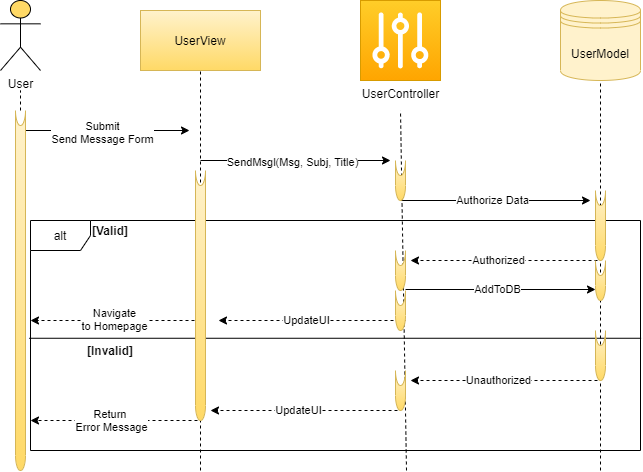

The diagram above was exported from draw.io. Its source (the exported page's mxGraphModel, read from the mxfile embedded in the PNG):
<mxGraphModel dx="1209" dy="606" grid="1" gridSize="10" guides="1" tooltips="1" connect="1" arrows="1" fold="1" page="1" pageScale="1" pageWidth="850" pageHeight="1100" math="0" shadow="0">
  <root>
    <mxCell id="0" />
    <mxCell id="1" parent="0" />
    <mxCell id="hrAqB14p9MW3tBzp88Kq-34" value="User" style="shape=umlActor;verticalLabelPosition=bottom;verticalAlign=top;html=1;outlineConnect=0;fillColor=#FFD966;" vertex="1" parent="1">
      <mxGeometry x="50" y="90" width="40" height="70" as="geometry" />
    </mxCell>
    <mxCell id="hrAqB14p9MW3tBzp88Kq-35" value="" style="endArrow=none;dashed=1;html=1;" edge="1" parent="1">
      <mxGeometry width="50" height="50" relative="1" as="geometry">
        <mxPoint x="70" y="200" as="sourcePoint" />
        <mxPoint x="70" y="180" as="targetPoint" />
        <Array as="points" />
      </mxGeometry>
    </mxCell>
    <mxCell id="hrAqB14p9MW3tBzp88Kq-36" value="UserView" style="rounded=0;whiteSpace=wrap;html=1;fillColor=#fff2cc;gradientColor=#ffd966;strokeColor=#d6b656;" vertex="1" parent="1">
      <mxGeometry x="190" y="100" width="120" height="60" as="geometry" />
    </mxCell>
    <mxCell id="hrAqB14p9MW3tBzp88Kq-37" value="UserController" style="pointerEvents=1;shadow=0;dashed=0;html=1;strokeColor=#d79b00;labelPosition=center;verticalLabelPosition=bottom;verticalAlign=top;align=center;outlineConnect=0;shape=mxgraph.veeam.controller;fillColor=#ffcd28;gradientColor=#ffa500;" vertex="1" parent="1">
      <mxGeometry x="410" y="90" width="80" height="80" as="geometry" />
    </mxCell>
    <mxCell id="hrAqB14p9MW3tBzp88Kq-38" value="UserModel" style="shape=datastore;whiteSpace=wrap;html=1;fillColor=#fff2cc;strokeColor=#d6b656;" vertex="1" parent="1">
      <mxGeometry x="610" y="90" width="80" height="80" as="geometry" />
    </mxCell>
    <mxCell id="hrAqB14p9MW3tBzp88Kq-39" value="" style="endArrow=none;dashed=1;html=1;entryX=0.5;entryY=1;entryDx=0;entryDy=0;entryPerimeter=0;" edge="1" parent="1" target="hrAqB14p9MW3tBzp88Kq-36">
      <mxGeometry width="50" height="50" relative="1" as="geometry">
        <mxPoint x="250" y="560" as="sourcePoint" />
        <mxPoint x="250" y="170" as="targetPoint" />
        <Array as="points" />
      </mxGeometry>
    </mxCell>
    <mxCell id="hrAqB14p9MW3tBzp88Kq-40" value="" style="endArrow=none;dashed=1;html=1;entryX=0.5;entryY=1;entryDx=0;entryDy=0;" edge="1" parent="1" target="hrAqB14p9MW3tBzp88Kq-38">
      <mxGeometry width="50" height="50" relative="1" as="geometry">
        <mxPoint x="650" y="560" as="sourcePoint" />
        <mxPoint x="654" y="390" as="targetPoint" />
        <Array as="points" />
      </mxGeometry>
    </mxCell>
    <mxCell id="hrAqB14p9MW3tBzp88Kq-41" value="" style="endArrow=none;dashed=1;html=1;" edge="1" parent="1">
      <mxGeometry width="50" height="50" relative="1" as="geometry">
        <mxPoint x="456" y="560" as="sourcePoint" />
        <mxPoint x="450" y="200" as="targetPoint" />
        <Array as="points" />
      </mxGeometry>
    </mxCell>
    <mxCell id="hrAqB14p9MW3tBzp88Kq-42" value="" style="endArrow=classic;html=1;" edge="1" parent="1">
      <mxGeometry width="50" height="50" relative="1" as="geometry">
        <mxPoint x="69" y="220" as="sourcePoint" />
        <mxPoint x="239" y="220" as="targetPoint" />
      </mxGeometry>
    </mxCell>
    <mxCell id="hrAqB14p9MW3tBzp88Kq-43" value="Submit&lt;br&gt;Send Message Form" style="edgeLabel;html=1;align=center;verticalAlign=middle;resizable=0;points=[];" vertex="1" connectable="0" parent="hrAqB14p9MW3tBzp88Kq-42">
      <mxGeometry x="-0.2967" y="-1" relative="1" as="geometry">
        <mxPoint x="22" as="offset" />
      </mxGeometry>
    </mxCell>
    <mxCell id="hrAqB14p9MW3tBzp88Kq-44" value="" style="endArrow=classic;html=1;" edge="1" parent="1">
      <mxGeometry width="50" height="50" relative="1" as="geometry">
        <mxPoint x="250" y="250" as="sourcePoint" />
        <mxPoint x="440" y="250" as="targetPoint" />
      </mxGeometry>
    </mxCell>
    <mxCell id="hrAqB14p9MW3tBzp88Kq-45" value="SendMsgl(Msg, Subj, Title)" style="edgeLabel;html=1;align=center;verticalAlign=middle;resizable=0;points=[];" vertex="1" connectable="0" parent="hrAqB14p9MW3tBzp88Kq-44">
      <mxGeometry x="-0.2967" y="-1" relative="1" as="geometry">
        <mxPoint x="24" as="offset" />
      </mxGeometry>
    </mxCell>
    <mxCell id="hrAqB14p9MW3tBzp88Kq-46" value="" style="endArrow=classic;html=1;" edge="1" parent="1">
      <mxGeometry width="50" height="50" relative="1" as="geometry">
        <mxPoint x="450" y="290" as="sourcePoint" />
        <mxPoint x="640" y="290" as="targetPoint" />
      </mxGeometry>
    </mxCell>
    <mxCell id="hrAqB14p9MW3tBzp88Kq-47" value="Authorize Data" style="edgeLabel;html=1;align=center;verticalAlign=middle;resizable=0;points=[];" vertex="1" connectable="0" parent="hrAqB14p9MW3tBzp88Kq-46">
      <mxGeometry x="-0.2967" y="-1" relative="1" as="geometry">
        <mxPoint x="24" y="-2" as="offset" />
      </mxGeometry>
    </mxCell>
    <mxCell id="hrAqB14p9MW3tBzp88Kq-48" value="alt" style="shape=umlFrame;whiteSpace=wrap;html=1;fillColor=none;" vertex="1" parent="1">
      <mxGeometry x="80" y="310" width="610" height="230" as="geometry" />
    </mxCell>
    <mxCell id="hrAqB14p9MW3tBzp88Kq-49" value="&lt;b&gt;[Valid]&lt;/b&gt;" style="text;html=1;strokeColor=none;fillColor=none;align=center;verticalAlign=middle;whiteSpace=wrap;rounded=0;" vertex="1" parent="1">
      <mxGeometry x="140" y="310" width="40" height="20" as="geometry" />
    </mxCell>
    <mxCell id="hrAqB14p9MW3tBzp88Kq-50" value="&lt;b&gt;[Invalid]&lt;/b&gt;" style="text;html=1;strokeColor=none;fillColor=none;align=center;verticalAlign=middle;whiteSpace=wrap;rounded=0;" vertex="1" parent="1">
      <mxGeometry x="140" y="430" width="40" height="20" as="geometry" />
    </mxCell>
    <mxCell id="hrAqB14p9MW3tBzp88Kq-51" value="" style="endArrow=none;html=1;exitX=-0.002;exitY=0.512;exitDx=0;exitDy=0;exitPerimeter=0;entryX=1.001;entryY=0.512;entryDx=0;entryDy=0;entryPerimeter=0;" edge="1" parent="1" source="hrAqB14p9MW3tBzp88Kq-48" target="hrAqB14p9MW3tBzp88Kq-48">
      <mxGeometry width="50" height="50" relative="1" as="geometry">
        <mxPoint x="110" y="450" as="sourcePoint" />
        <mxPoint x="160" y="400" as="targetPoint" />
      </mxGeometry>
    </mxCell>
    <mxCell id="hrAqB14p9MW3tBzp88Kq-52" value="" style="endArrow=classic;html=1;dashed=1;" edge="1" parent="1">
      <mxGeometry width="50" height="50" relative="1" as="geometry">
        <mxPoint x="455" y="410" as="sourcePoint" />
        <mxPoint x="268" y="410" as="targetPoint" />
      </mxGeometry>
    </mxCell>
    <mxCell id="hrAqB14p9MW3tBzp88Kq-53" value="UpdateUI" style="edgeLabel;html=1;align=center;verticalAlign=middle;resizable=0;points=[];" vertex="1" connectable="0" parent="hrAqB14p9MW3tBzp88Kq-52">
      <mxGeometry x="-0.2967" y="-1" relative="1" as="geometry">
        <mxPoint x="-33.77" as="offset" />
      </mxGeometry>
    </mxCell>
    <mxCell id="hrAqB14p9MW3tBzp88Kq-54" value="" style="endArrow=classic;html=1;dashed=1;" edge="1" parent="1">
      <mxGeometry width="50" height="50" relative="1" as="geometry">
        <mxPoint x="647" y="350" as="sourcePoint" />
        <mxPoint x="460" y="350" as="targetPoint" />
      </mxGeometry>
    </mxCell>
    <mxCell id="hrAqB14p9MW3tBzp88Kq-55" value="Authorized" style="edgeLabel;html=1;align=center;verticalAlign=middle;resizable=0;points=[];" vertex="1" connectable="0" parent="hrAqB14p9MW3tBzp88Kq-54">
      <mxGeometry x="-0.2967" y="-1" relative="1" as="geometry">
        <mxPoint x="-33.77" as="offset" />
      </mxGeometry>
    </mxCell>
    <mxCell id="hrAqB14p9MW3tBzp88Kq-56" value="" style="endArrow=classic;html=1;dashed=1;" edge="1" parent="1">
      <mxGeometry width="50" height="50" relative="1" as="geometry">
        <mxPoint x="250" y="410" as="sourcePoint" />
        <mxPoint x="80" y="410" as="targetPoint" />
      </mxGeometry>
    </mxCell>
    <mxCell id="hrAqB14p9MW3tBzp88Kq-57" value="Navigate&lt;br&gt;to Homepage" style="edgeLabel;html=1;align=center;verticalAlign=middle;resizable=0;points=[];" vertex="1" connectable="0" parent="hrAqB14p9MW3tBzp88Kq-56">
      <mxGeometry x="0.1664" y="1" relative="1" as="geometry">
        <mxPoint x="12" y="-3" as="offset" />
      </mxGeometry>
    </mxCell>
    <mxCell id="hrAqB14p9MW3tBzp88Kq-58" value="" style="endArrow=classic;html=1;dashed=1;" edge="1" parent="1">
      <mxGeometry width="50" height="50" relative="1" as="geometry">
        <mxPoint x="647" y="470" as="sourcePoint" />
        <mxPoint x="460" y="470" as="targetPoint" />
      </mxGeometry>
    </mxCell>
    <mxCell id="hrAqB14p9MW3tBzp88Kq-59" value="Unauthorized" style="edgeLabel;html=1;align=center;verticalAlign=middle;resizable=0;points=[];" vertex="1" connectable="0" parent="hrAqB14p9MW3tBzp88Kq-58">
      <mxGeometry x="-0.2967" y="-1" relative="1" as="geometry">
        <mxPoint x="-33.77" as="offset" />
      </mxGeometry>
    </mxCell>
    <mxCell id="hrAqB14p9MW3tBzp88Kq-60" value="" style="endArrow=classic;html=1;dashed=1;" edge="1" parent="1">
      <mxGeometry width="50" height="50" relative="1" as="geometry">
        <mxPoint x="447" y="500" as="sourcePoint" />
        <mxPoint x="260" y="500" as="targetPoint" />
      </mxGeometry>
    </mxCell>
    <mxCell id="hrAqB14p9MW3tBzp88Kq-61" value="UpdateUI" style="edgeLabel;html=1;align=center;verticalAlign=middle;resizable=0;points=[];" vertex="1" connectable="0" parent="hrAqB14p9MW3tBzp88Kq-60">
      <mxGeometry x="-0.2967" y="-1" relative="1" as="geometry">
        <mxPoint x="-33.77" as="offset" />
      </mxGeometry>
    </mxCell>
    <mxCell id="hrAqB14p9MW3tBzp88Kq-62" value="" style="endArrow=classic;html=1;dashed=1;" edge="1" parent="1">
      <mxGeometry width="50" height="50" relative="1" as="geometry">
        <mxPoint x="247" y="510" as="sourcePoint" />
        <mxPoint x="80" y="510" as="targetPoint" />
      </mxGeometry>
    </mxCell>
    <mxCell id="hrAqB14p9MW3tBzp88Kq-63" value="Return&amp;nbsp;&lt;br&gt;Error Message" style="edgeLabel;html=1;align=center;verticalAlign=middle;resizable=0;points=[];" vertex="1" connectable="0" parent="hrAqB14p9MW3tBzp88Kq-62">
      <mxGeometry x="-0.2967" y="-1" relative="1" as="geometry">
        <mxPoint x="-27.770000000000003" as="offset" />
      </mxGeometry>
    </mxCell>
    <mxCell id="hrAqB14p9MW3tBzp88Kq-64" value="" style="endArrow=none;dashed=1;html=1;rounded=0;" edge="1" parent="1" source="hrAqB14p9MW3tBzp88Kq-65">
      <mxGeometry width="50" height="50" relative="1" as="geometry">
        <mxPoint x="70" y="610" as="sourcePoint" />
        <mxPoint x="70" y="200" as="targetPoint" />
        <Array as="points" />
      </mxGeometry>
    </mxCell>
    <mxCell id="hrAqB14p9MW3tBzp88Kq-65" value="" style="shape=cylinder3;whiteSpace=wrap;html=1;boundedLbl=1;backgroundOutline=1;size=15;lid=0;fillColor=#fff2cc;strokeColor=#d6b656;gradientColor=#ffd966;" vertex="1" parent="1">
      <mxGeometry x="65" y="200" width="10" height="360" as="geometry" />
    </mxCell>
    <mxCell id="hrAqB14p9MW3tBzp88Kq-66" value="" style="endArrow=none;dashed=1;html=1;rounded=0;" edge="1" parent="1" target="hrAqB14p9MW3tBzp88Kq-65">
      <mxGeometry width="50" height="50" relative="1" as="geometry">
        <mxPoint x="70" y="560" as="sourcePoint" />
        <mxPoint x="70" y="200" as="targetPoint" />
        <Array as="points" />
      </mxGeometry>
    </mxCell>
    <mxCell id="hrAqB14p9MW3tBzp88Kq-67" value="" style="shape=cylinder3;whiteSpace=wrap;html=1;boundedLbl=1;backgroundOutline=1;size=15;lid=0;fillColor=#fff2cc;strokeColor=#d6b656;gradientColor=#ffd966;" vertex="1" parent="1">
      <mxGeometry x="245" y="260" width="10" height="250" as="geometry" />
    </mxCell>
    <mxCell id="hrAqB14p9MW3tBzp88Kq-68" value="" style="shape=cylinder3;whiteSpace=wrap;html=1;boundedLbl=1;backgroundOutline=1;size=15;lid=0;fillColor=#fff2cc;strokeColor=#d6b656;gradientColor=#ffd966;" vertex="1" parent="1">
      <mxGeometry x="445" y="250" width="10" height="40" as="geometry" />
    </mxCell>
    <mxCell id="hrAqB14p9MW3tBzp88Kq-69" value="" style="shape=cylinder3;whiteSpace=wrap;html=1;boundedLbl=1;backgroundOutline=1;size=15;lid=0;fillColor=#fff2cc;strokeColor=#d6b656;gradientColor=#ffd966;" vertex="1" parent="1">
      <mxGeometry x="445" y="460" width="10" height="40" as="geometry" />
    </mxCell>
    <mxCell id="hrAqB14p9MW3tBzp88Kq-70" value="" style="shape=cylinder3;whiteSpace=wrap;html=1;boundedLbl=1;backgroundOutline=1;size=15;lid=0;fillColor=#fff2cc;strokeColor=#d6b656;gradientColor=#ffd966;" vertex="1" parent="1">
      <mxGeometry x="645" y="280" width="10" height="70" as="geometry" />
    </mxCell>
    <mxCell id="hrAqB14p9MW3tBzp88Kq-71" value="" style="shape=cylinder3;whiteSpace=wrap;html=1;boundedLbl=1;backgroundOutline=1;size=15;lid=0;fillColor=#fff2cc;strokeColor=#d6b656;gradientColor=#ffd966;" vertex="1" parent="1">
      <mxGeometry x="645" y="420" width="10" height="50" as="geometry" />
    </mxCell>
    <mxCell id="hrAqB14p9MW3tBzp88Kq-72" value="" style="shape=cylinder3;whiteSpace=wrap;html=1;boundedLbl=1;backgroundOutline=1;size=15;lid=0;fillColor=#fff2cc;strokeColor=#d6b656;gradientColor=#ffd966;" vertex="1" parent="1">
      <mxGeometry x="445" y="340" width="10" height="40" as="geometry" />
    </mxCell>
    <mxCell id="hrAqB14p9MW3tBzp88Kq-73" value="" style="endArrow=classic;html=1;" edge="1" parent="1">
      <mxGeometry width="50" height="50" relative="1" as="geometry">
        <mxPoint x="455" y="379" as="sourcePoint" />
        <mxPoint x="645" y="379" as="targetPoint" />
      </mxGeometry>
    </mxCell>
    <mxCell id="hrAqB14p9MW3tBzp88Kq-74" value="AddToDB" style="edgeLabel;html=1;align=center;verticalAlign=middle;resizable=0;points=[];" vertex="1" connectable="0" parent="hrAqB14p9MW3tBzp88Kq-73">
      <mxGeometry x="-0.2967" y="-1" relative="1" as="geometry">
        <mxPoint x="24" y="-2" as="offset" />
      </mxGeometry>
    </mxCell>
    <mxCell id="hrAqB14p9MW3tBzp88Kq-75" value="" style="shape=cylinder3;whiteSpace=wrap;html=1;boundedLbl=1;backgroundOutline=1;size=15;lid=0;fillColor=#fff2cc;strokeColor=#d6b656;gradientColor=#ffd966;" vertex="1" parent="1">
      <mxGeometry x="445" y="380" width="10" height="40" as="geometry" />
    </mxCell>
    <mxCell id="hrAqB14p9MW3tBzp88Kq-76" value="" style="shape=cylinder3;whiteSpace=wrap;html=1;boundedLbl=1;backgroundOutline=1;size=15;lid=0;fillColor=#fff2cc;strokeColor=#d6b656;gradientColor=#ffd966;" vertex="1" parent="1">
      <mxGeometry x="645" y="350" width="10" height="40" as="geometry" />
    </mxCell>
  </root>
</mxGraphModel>